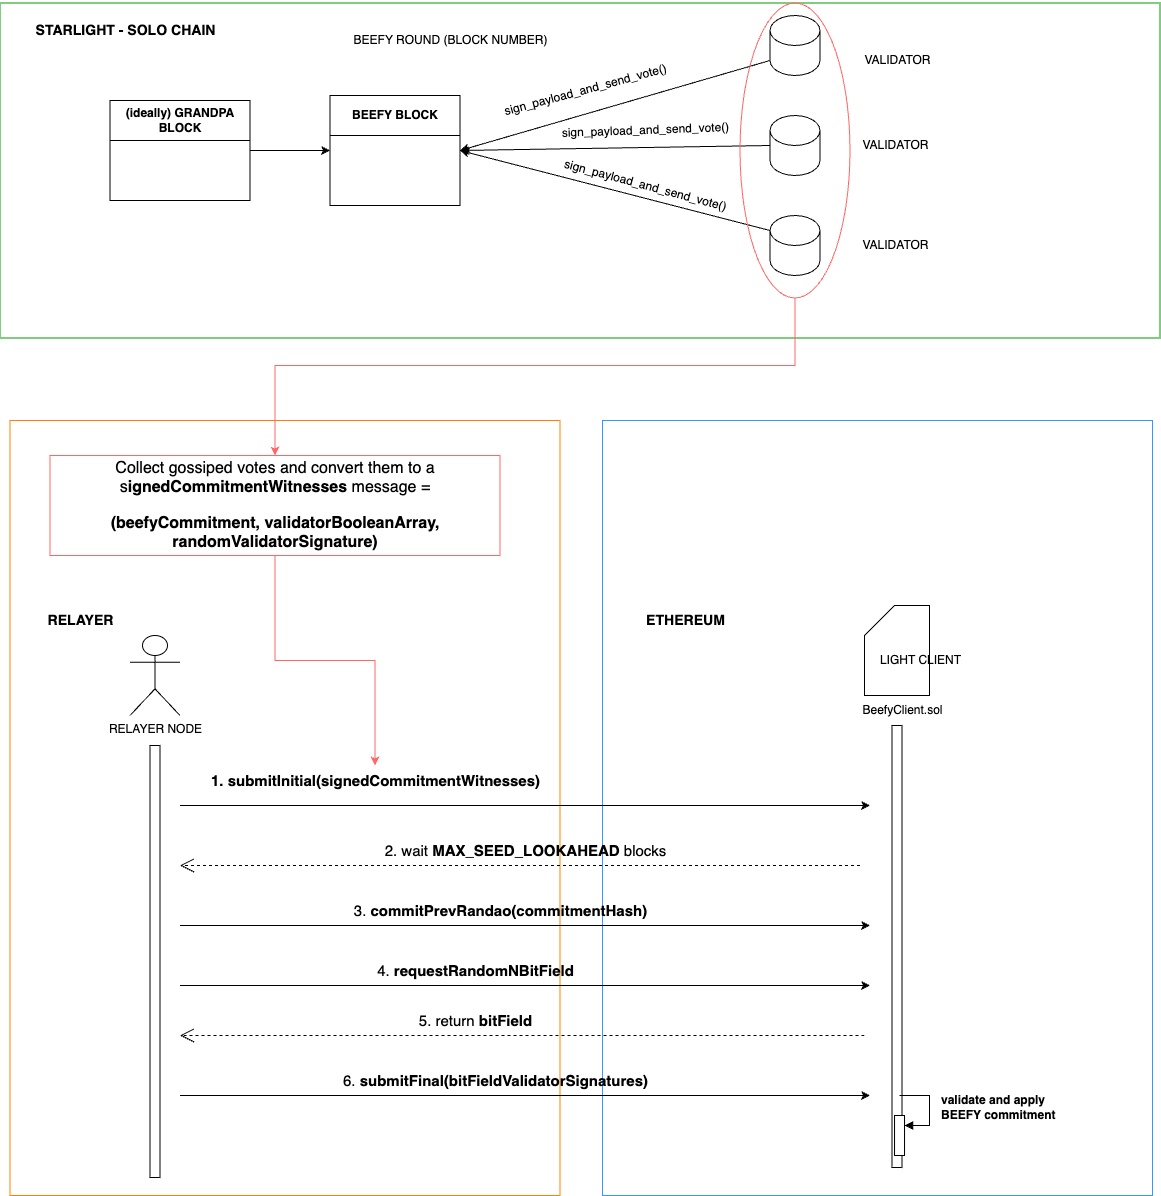

The diagram above was exported from draw.io. Its source (the exported page's mxGraphModel, read from the mxfile embedded in the PNG):
<mxGraphModel dx="1509" dy="826" grid="1" gridSize="10" guides="1" tooltips="1" connect="1" arrows="1" fold="1" page="1" pageScale="1" pageWidth="1654" pageHeight="2336" math="0" shadow="0">
  <root>
    <mxCell id="0" />
    <mxCell id="1" parent="0" />
    <mxCell id="bN2hkPV9RgTUdniNB3Pt-89" value="" style="rounded=0;whiteSpace=wrap;html=1;rotation=90;fillColor=none;strokeColor=#3399FF;" vertex="1" parent="1">
      <mxGeometry x="612.5" y="565.5" width="775" height="550" as="geometry" />
    </mxCell>
    <mxCell id="bN2hkPV9RgTUdniNB3Pt-88" value="" style="rounded=0;whiteSpace=wrap;html=1;rotation=90;fillColor=none;strokeColor=#FF8000;" vertex="1" parent="1">
      <mxGeometry x="20" y="565.5" width="775" height="550" as="geometry" />
    </mxCell>
    <mxCell id="bN2hkPV9RgTUdniNB3Pt-29" value="" style="rounded=0;whiteSpace=wrap;html=1;fillColor=none;strokeColor=#009900;" vertex="1" parent="1">
      <mxGeometry x="122.5" y="35.5" width="1160" height="335" as="geometry" />
    </mxCell>
    <mxCell id="bN2hkPV9RgTUdniNB3Pt-11" style="edgeStyle=orthogonalEdgeStyle;rounded=0;orthogonalLoop=1;jettySize=auto;html=1;exitX=1;exitY=0.5;exitDx=0;exitDy=0;entryX=0;entryY=0.5;entryDx=0;entryDy=0;" edge="1" parent="1" source="bN2hkPV9RgTUdniNB3Pt-2" target="bN2hkPV9RgTUdniNB3Pt-9">
      <mxGeometry relative="1" as="geometry" />
    </mxCell>
    <mxCell id="bN2hkPV9RgTUdniNB3Pt-2" value="(ideally) GRANDPA BLOCK" style="swimlane;whiteSpace=wrap;html=1;startSize=40;" vertex="1" parent="1">
      <mxGeometry x="232.5" y="133" width="140" height="100" as="geometry" />
    </mxCell>
    <mxCell id="bN2hkPV9RgTUdniNB3Pt-3" value="" style="shape=cylinder3;whiteSpace=wrap;html=1;boundedLbl=1;backgroundOutline=1;size=15;" vertex="1" parent="1">
      <mxGeometry x="892.5" y="148" width="50" height="60" as="geometry" />
    </mxCell>
    <mxCell id="bN2hkPV9RgTUdniNB3Pt-5" value="" style="shape=cylinder3;whiteSpace=wrap;html=1;boundedLbl=1;backgroundOutline=1;size=15;" vertex="1" parent="1">
      <mxGeometry x="892.5" y="48" width="50" height="60" as="geometry" />
    </mxCell>
    <mxCell id="bN2hkPV9RgTUdniNB3Pt-6" value="VALIDATOR" style="text;html=1;align=center;verticalAlign=middle;resizable=0;points=[];autosize=1;strokeColor=none;fillColor=none;" vertex="1" parent="1">
      <mxGeometry x="972.5" y="163" width="90" height="30" as="geometry" />
    </mxCell>
    <mxCell id="bN2hkPV9RgTUdniNB3Pt-7" value="" style="shape=cylinder3;whiteSpace=wrap;html=1;boundedLbl=1;backgroundOutline=1;size=15;" vertex="1" parent="1">
      <mxGeometry x="892.5" y="248" width="50" height="60" as="geometry" />
    </mxCell>
    <mxCell id="bN2hkPV9RgTUdniNB3Pt-8" value="VALIDATOR" style="text;html=1;align=center;verticalAlign=middle;resizable=0;points=[];autosize=1;strokeColor=none;fillColor=none;" vertex="1" parent="1">
      <mxGeometry x="972.5" y="263" width="90" height="30" as="geometry" />
    </mxCell>
    <mxCell id="bN2hkPV9RgTUdniNB3Pt-9" value="BEEFY BLOCK" style="swimlane;whiteSpace=wrap;html=1;startSize=40;" vertex="1" parent="1">
      <mxGeometry x="452.5" y="128" width="130" height="110" as="geometry" />
    </mxCell>
    <mxCell id="bN2hkPV9RgTUdniNB3Pt-14" value="BEEFY ROUND (BLOCK NUMBER)" style="text;html=1;align=center;verticalAlign=middle;resizable=0;points=[];autosize=1;strokeColor=none;fillColor=none;" vertex="1" parent="1">
      <mxGeometry x="462.5" y="58" width="220" height="30" as="geometry" />
    </mxCell>
    <mxCell id="bN2hkPV9RgTUdniNB3Pt-18" value="" style="endArrow=classic;html=1;rounded=0;entryX=1;entryY=0.5;entryDx=0;entryDy=0;exitX=0;exitY=1;exitDx=0;exitDy=-15;exitPerimeter=0;" edge="1" parent="1" source="bN2hkPV9RgTUdniNB3Pt-5" target="bN2hkPV9RgTUdniNB3Pt-9">
      <mxGeometry width="50" height="50" relative="1" as="geometry">
        <mxPoint x="772.5" y="358" as="sourcePoint" />
        <mxPoint x="822.5" y="308" as="targetPoint" />
      </mxGeometry>
    </mxCell>
    <mxCell id="bN2hkPV9RgTUdniNB3Pt-19" value="" style="endArrow=classic;html=1;rounded=0;entryX=1;entryY=0.5;entryDx=0;entryDy=0;exitX=0;exitY=0;exitDx=0;exitDy=15;exitPerimeter=0;" edge="1" parent="1" source="bN2hkPV9RgTUdniNB3Pt-7" target="bN2hkPV9RgTUdniNB3Pt-9">
      <mxGeometry width="50" height="50" relative="1" as="geometry">
        <mxPoint x="772.5" y="358" as="sourcePoint" />
        <mxPoint x="822.5" y="308" as="targetPoint" />
      </mxGeometry>
    </mxCell>
    <mxCell id="bN2hkPV9RgTUdniNB3Pt-4" value="VALIDATOR" style="text;html=1;align=center;verticalAlign=middle;resizable=0;points=[];autosize=1;strokeColor=none;fillColor=none;" vertex="1" parent="1">
      <mxGeometry x="974.5" y="78" width="90" height="30" as="geometry" />
    </mxCell>
    <mxCell id="bN2hkPV9RgTUdniNB3Pt-20" value="sign_payload_and_send_vote()" style="text;html=1;align=center;verticalAlign=middle;resizable=0;points=[];autosize=1;strokeColor=none;fillColor=none;rotation=358;" vertex="1" parent="1">
      <mxGeometry x="672.5" y="148" width="190" height="30" as="geometry" />
    </mxCell>
    <mxCell id="bN2hkPV9RgTUdniNB3Pt-23" value="" style="endArrow=classic;html=1;rounded=0;entryX=1;entryY=0.5;entryDx=0;entryDy=0;exitX=0;exitY=0.5;exitDx=0;exitDy=0;exitPerimeter=0;" edge="1" parent="1" source="bN2hkPV9RgTUdniNB3Pt-3" target="bN2hkPV9RgTUdniNB3Pt-9">
      <mxGeometry width="50" height="50" relative="1" as="geometry">
        <mxPoint x="772.5" y="358" as="sourcePoint" />
        <mxPoint x="822.5" y="308" as="targetPoint" />
      </mxGeometry>
    </mxCell>
    <mxCell id="bN2hkPV9RgTUdniNB3Pt-27" value="sign_payload_and_send_vote()" style="text;html=1;align=center;verticalAlign=middle;resizable=0;points=[];autosize=1;strokeColor=none;fillColor=none;rotation=-15;" vertex="1" parent="1">
      <mxGeometry x="612.5" y="108" width="190" height="30" as="geometry" />
    </mxCell>
    <mxCell id="bN2hkPV9RgTUdniNB3Pt-30" value="&lt;h3&gt;&lt;b&gt;STARLIGHT - SOLO CHAIN&lt;/b&gt;&lt;/h3&gt;" style="text;html=1;align=center;verticalAlign=middle;resizable=0;points=[];autosize=1;strokeColor=none;fillColor=none;" vertex="1" parent="1">
      <mxGeometry x="147.5" y="33" width="200" height="60" as="geometry" />
    </mxCell>
    <mxCell id="bN2hkPV9RgTUdniNB3Pt-32" value="&lt;h3&gt;RELAYER&lt;/h3&gt;" style="text;html=1;align=center;verticalAlign=middle;resizable=0;points=[];autosize=1;strokeColor=none;fillColor=none;" vertex="1" parent="1">
      <mxGeometry x="157.5" y="623" width="90" height="60" as="geometry" />
    </mxCell>
    <mxCell id="bN2hkPV9RgTUdniNB3Pt-33" value="RELAYER NODE" style="shape=umlActor;verticalLabelPosition=bottom;verticalAlign=top;html=1;outlineConnect=0;" vertex="1" parent="1">
      <mxGeometry x="252.5" y="668" width="50" height="80" as="geometry" />
    </mxCell>
    <mxCell id="bN2hkPV9RgTUdniNB3Pt-85" style="edgeStyle=orthogonalEdgeStyle;rounded=0;orthogonalLoop=1;jettySize=auto;html=1;entryX=0.5;entryY=0;entryDx=0;entryDy=0;strokeColor=#FF6666;" edge="1" parent="1" source="bN2hkPV9RgTUdniNB3Pt-37" target="bN2hkPV9RgTUdniNB3Pt-39">
      <mxGeometry relative="1" as="geometry">
        <Array as="points">
          <mxPoint x="917.5" y="398" />
          <mxPoint x="397.5" y="398" />
        </Array>
      </mxGeometry>
    </mxCell>
    <mxCell id="bN2hkPV9RgTUdniNB3Pt-37" value="" style="ellipse;whiteSpace=wrap;html=1;fillColor=none;direction=south;strokeColor=#FF6666;" vertex="1" parent="1">
      <mxGeometry x="862.5" y="35.5" width="110" height="295" as="geometry" />
    </mxCell>
    <mxCell id="bN2hkPV9RgTUdniNB3Pt-38" value="sign_payload_and_send_vote()" style="text;html=1;align=center;verticalAlign=middle;resizable=0;points=[];autosize=1;strokeColor=none;fillColor=none;rotation=15;" vertex="1" parent="1">
      <mxGeometry x="672.5" y="203" width="190" height="30" as="geometry" />
    </mxCell>
    <mxCell id="bN2hkPV9RgTUdniNB3Pt-91" style="edgeStyle=orthogonalEdgeStyle;rounded=0;orthogonalLoop=1;jettySize=auto;html=1;strokeColor=#FF6666;" edge="1" parent="1" source="bN2hkPV9RgTUdniNB3Pt-39" target="bN2hkPV9RgTUdniNB3Pt-54">
      <mxGeometry relative="1" as="geometry" />
    </mxCell>
    <mxCell id="bN2hkPV9RgTUdniNB3Pt-39" value="&lt;p style=&quot;font-size: 16px;&quot;&gt;&lt;span style=&quot;&quot;&gt;Collect gossiped votes and convert them to a s&lt;/span&gt;&lt;font style=&quot;font-size: 16px;&quot;&gt;&lt;b&gt;ignedCommitmentWitnesses&lt;/b&gt;&lt;/font&gt;&lt;span style=&quot;&quot;&gt; message =&lt;/span&gt;&lt;/p&gt;&lt;p style=&quot;font-size: 16px;&quot;&gt;&lt;b&gt;(beefyCommitment, validatorBooleanArray, randomValidatorSignature)&lt;/b&gt;&lt;/p&gt;" style="rounded=0;whiteSpace=wrap;html=1;fillColor=default;strokeColor=#FF6666;" vertex="1" parent="1">
      <mxGeometry x="172.5" y="488" width="450" height="100" as="geometry" />
    </mxCell>
    <mxCell id="bN2hkPV9RgTUdniNB3Pt-45" value="" style="shape=card;whiteSpace=wrap;html=1;" vertex="1" parent="1">
      <mxGeometry x="987" y="638" width="65" height="90" as="geometry" />
    </mxCell>
    <mxCell id="bN2hkPV9RgTUdniNB3Pt-46" value="BeefyClient.sol" style="text;html=1;align=center;verticalAlign=middle;resizable=0;points=[];autosize=1;strokeColor=none;fillColor=none;" vertex="1" parent="1">
      <mxGeometry x="974.5" y="728" width="100" height="30" as="geometry" />
    </mxCell>
    <mxCell id="bN2hkPV9RgTUdniNB3Pt-54" value="&lt;b&gt;&lt;font style=&quot;font-size: 15px;&quot;&gt;1. submitInitial(signedCommitmentWitnesses)&lt;/font&gt;&lt;/b&gt;" style="text;html=1;align=center;verticalAlign=middle;resizable=0;points=[];autosize=1;strokeColor=none;fillColor=none;" vertex="1" parent="1">
      <mxGeometry x="322.5" y="798" width="350" height="30" as="geometry" />
    </mxCell>
    <mxCell id="bN2hkPV9RgTUdniNB3Pt-68" value="&lt;font style=&quot;font-size: 15px;&quot;&gt;3. &lt;b&gt;commitPrevRandao(commitmentHash)&lt;/b&gt;&lt;/font&gt;" style="text;html=1;align=center;verticalAlign=middle;resizable=0;points=[];autosize=1;strokeColor=none;fillColor=none;" vertex="1" parent="1">
      <mxGeometry x="462.5" y="928" width="320" height="30" as="geometry" />
    </mxCell>
    <mxCell id="bN2hkPV9RgTUdniNB3Pt-70" value="&lt;font style=&quot;font-size: 15px;&quot;&gt;4. &lt;b&gt;requestRandomNBitField&lt;/b&gt;&lt;/font&gt;" style="text;html=1;align=center;verticalAlign=middle;resizable=0;points=[];autosize=1;strokeColor=none;fillColor=none;" vertex="1" parent="1">
      <mxGeometry x="487.5" y="988" width="220" height="30" as="geometry" />
    </mxCell>
    <mxCell id="bN2hkPV9RgTUdniNB3Pt-71" value="" style="html=1;points=[[0,0,0,0,5],[0,1,0,0,-5],[1,0,0,0,5],[1,1,0,0,-5]];perimeter=orthogonalPerimeter;outlineConnect=0;targetShapes=umlLifeline;portConstraint=eastwest;newEdgeStyle={&quot;curved&quot;:0,&quot;rounded&quot;:0};" vertex="1" parent="1">
      <mxGeometry x="1014.5" y="758" width="10" height="442" as="geometry" />
    </mxCell>
    <mxCell id="bN2hkPV9RgTUdniNB3Pt-72" value="" style="html=1;points=[[0,0,0,0,5],[0,1,0,0,-5],[1,0,0,0,5],[1,1,0,0,-5]];perimeter=orthogonalPerimeter;outlineConnect=0;targetShapes=umlLifeline;portConstraint=eastwest;newEdgeStyle={&quot;curved&quot;:0,&quot;rounded&quot;:0};" vertex="1" parent="1">
      <mxGeometry x="272.5" y="778" width="10" height="432" as="geometry" />
    </mxCell>
    <mxCell id="bN2hkPV9RgTUdniNB3Pt-73" value="" style="endArrow=classic;html=1;rounded=0;" edge="1" parent="1">
      <mxGeometry width="50" height="50" relative="1" as="geometry">
        <mxPoint x="302.5" y="838" as="sourcePoint" />
        <mxPoint x="992.5" y="838" as="targetPoint" />
      </mxGeometry>
    </mxCell>
    <mxCell id="bN2hkPV9RgTUdniNB3Pt-74" value="" style="endArrow=open;endSize=12;dashed=1;html=1;rounded=0;" edge="1" parent="1">
      <mxGeometry width="160" relative="1" as="geometry">
        <mxPoint x="982.5" y="898" as="sourcePoint" />
        <mxPoint x="302.5" y="898" as="targetPoint" />
      </mxGeometry>
    </mxCell>
    <mxCell id="bN2hkPV9RgTUdniNB3Pt-75" value="&lt;font style=&quot;font-size: 15px;&quot;&gt;2. wait &lt;b&gt;MAX_SEED_LOOKAHEAD&lt;/b&gt; blocks&lt;/font&gt;" style="text;html=1;align=center;verticalAlign=middle;resizable=0;points=[];autosize=1;strokeColor=none;fillColor=none;" vertex="1" parent="1">
      <mxGeometry x="492.5" y="868" width="310" height="30" as="geometry" />
    </mxCell>
    <mxCell id="bN2hkPV9RgTUdniNB3Pt-76" value="" style="endArrow=classic;html=1;rounded=0;" edge="1" parent="1">
      <mxGeometry width="50" height="50" relative="1" as="geometry">
        <mxPoint x="302.5" y="958" as="sourcePoint" />
        <mxPoint x="992.5" y="958" as="targetPoint" />
      </mxGeometry>
    </mxCell>
    <mxCell id="bN2hkPV9RgTUdniNB3Pt-77" value="" style="endArrow=classic;html=1;rounded=0;" edge="1" parent="1">
      <mxGeometry width="50" height="50" relative="1" as="geometry">
        <mxPoint x="302.5" y="1018" as="sourcePoint" />
        <mxPoint x="992.5" y="1018" as="targetPoint" />
      </mxGeometry>
    </mxCell>
    <mxCell id="bN2hkPV9RgTUdniNB3Pt-78" value="" style="endArrow=open;endSize=12;dashed=1;html=1;rounded=0;" edge="1" parent="1">
      <mxGeometry width="160" relative="1" as="geometry">
        <mxPoint x="987" y="1068" as="sourcePoint" />
        <mxPoint x="302.5" y="1068" as="targetPoint" />
      </mxGeometry>
    </mxCell>
    <mxCell id="bN2hkPV9RgTUdniNB3Pt-79" value="&lt;font style=&quot;font-size: 15px;&quot;&gt;5. return &lt;b&gt;bitField&lt;/b&gt;&lt;/font&gt;" style="text;html=1;align=center;verticalAlign=middle;resizable=0;points=[];autosize=1;strokeColor=none;fillColor=none;" vertex="1" parent="1">
      <mxGeometry x="527.5" y="1038" width="140" height="30" as="geometry" />
    </mxCell>
    <mxCell id="bN2hkPV9RgTUdniNB3Pt-80" value="" style="endArrow=classic;html=1;rounded=0;" edge="1" parent="1">
      <mxGeometry width="50" height="50" relative="1" as="geometry">
        <mxPoint x="302.5" y="1128" as="sourcePoint" />
        <mxPoint x="992.5" y="1128" as="targetPoint" />
      </mxGeometry>
    </mxCell>
    <mxCell id="bN2hkPV9RgTUdniNB3Pt-81" value="&lt;font style=&quot;font-size: 15px;&quot;&gt;6. &lt;b&gt;submitFinal(bitFieldValidatorSignatures)&lt;/b&gt;&lt;/font&gt;" style="text;html=1;align=center;verticalAlign=middle;resizable=0;points=[];autosize=1;strokeColor=none;fillColor=none;" vertex="1" parent="1">
      <mxGeometry x="452.5" y="1098" width="330" height="30" as="geometry" />
    </mxCell>
    <mxCell id="bN2hkPV9RgTUdniNB3Pt-82" value="LIGHT CLIENT" style="text;html=1;align=center;verticalAlign=middle;resizable=0;points=[];autosize=1;strokeColor=none;fillColor=none;" vertex="1" parent="1">
      <mxGeometry x="992.5" y="678" width="100" height="30" as="geometry" />
    </mxCell>
    <mxCell id="bN2hkPV9RgTUdniNB3Pt-90" value="&lt;h3&gt;ETHEREUM&lt;/h3&gt;" style="text;html=1;align=center;verticalAlign=middle;resizable=0;points=[];autosize=1;strokeColor=none;fillColor=none;" vertex="1" parent="1">
      <mxGeometry x="757.5" y="623" width="100" height="60" as="geometry" />
    </mxCell>
    <mxCell id="bN2hkPV9RgTUdniNB3Pt-94" value="" style="html=1;points=[[0,0,0,0,5],[0,1,0,0,-5],[1,0,0,0,5],[1,1,0,0,-5]];perimeter=orthogonalPerimeter;outlineConnect=0;targetShapes=umlLifeline;portConstraint=eastwest;newEdgeStyle={&quot;curved&quot;:0,&quot;rounded&quot;:0};" vertex="1" parent="1">
      <mxGeometry x="1017.04" y="1148" width="10" height="40" as="geometry" />
    </mxCell>
    <mxCell id="bN2hkPV9RgTUdniNB3Pt-95" value="&lt;b&gt;&lt;font style=&quot;font-size: 12px;&quot;&gt;validate and apply&lt;/font&gt;&lt;/b&gt;&lt;div&gt;&lt;b&gt;&lt;font style=&quot;font-size: 12px;&quot;&gt;BEEFY commitment&lt;/font&gt;&lt;/b&gt;&lt;/div&gt;" style="html=1;align=left;spacingLeft=2;endArrow=block;rounded=0;edgeStyle=orthogonalEdgeStyle;curved=0;rounded=0;" edge="1" target="bN2hkPV9RgTUdniNB3Pt-94" parent="1">
      <mxGeometry x="-0.0107" y="8" relative="1" as="geometry">
        <mxPoint x="1022.04" y="1128" as="sourcePoint" />
        <Array as="points">
          <mxPoint x="1052.04" y="1158" />
        </Array>
        <mxPoint as="offset" />
      </mxGeometry>
    </mxCell>
  </root>
</mxGraphModel>